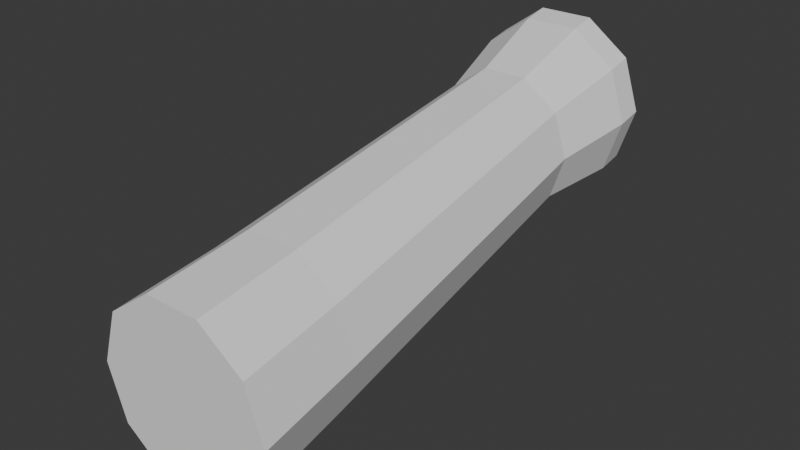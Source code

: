 # Source: cannon_barrel.blend  (saved by Blender 4.3.34; exported with 4.5.12 LTS)
import bpy
from mathutils import Matrix  # noqa: F401  (used for matrix-valued properties, if any)

bpy.ops.wm.read_factory_settings(use_empty=True)
scene = bpy.context.scene
scene.name = 'Scene'

# ---- collections
col_collection = bpy.data.collections.new('Collection'); scene.collection.children.link(col_collection)

# ---- world
world_world = bpy.data.worlds.new('World'); scene.world = world_world
world_world.use_nodes = True; world_world.node_tree.nodes.clear()
_N = world_world.node_tree.nodes; _L = world_world.node_tree.links
n0 = _N.new('ShaderNodeOutputWorld'); n0.name = 'World Output'; n0.location = (300, 300)
n1 = _N.new('ShaderNodeBackground'); n1.name = 'Background'; n1.location = (10, 300)
n1.inputs[0].default_value = (0.05088, 0.05088, 0.05088, 1.0)
_L.new(n1.outputs[0], n0.inputs[0])
n0.is_active_output = True
world_world.color = (0.05088, 0.05088, 0.05088)
world_world.sun_shadow_jitter_overblur = 0.0

# ---- meshes
me_artillery_barrel = bpy.data.meshes.new('Artillery barrel')
me_artillery_barrel.from_pydata([(3.5, -9.0, 10.0), (2.832, -9.0, 12.06), (1.082, -9.0, 13.33), (-1.082, -9.0, 13.33), (-2.832, -9.0, 12.06), (-3.5, -9.0, 10.0), (-2.832, -9.0, 7.943), (-1.082, -9.0, 6.671), (1.082, -9.0, 6.671), (2.832, -9.0, 7.943), (3.3, -5.0, 10.7), (2.67, -5.0, 12.64), (1.02, -5.0, 13.84), (-1.02, -5.0, 13.84), (-2.67, -5.0, 12.64), (-3.3, -5.0, 10.7), (-2.67, -5.0, 8.76), (-1.02, -5.0, 7.562), (1.02, -5.0, 7.562), (2.67, -5.0, 8.76), (2.8, 7.0, 13.2), (2.265, 7.0, 14.85), (0.8652, 7.0, 15.86), (-0.8652, 7.0, 15.86), (-2.265, 7.0, 14.85), (-2.8, 7.0, 13.2), (-2.265, 7.0, 11.55), (-0.8652, 7.0, 10.54), (0.8652, 7.0, 10.54), (2.265, 7.0, 11.55), (3.4, 10.0, 13.8), (2.751, 10.0, 15.8), (1.051, 10.0, 17.03), (-1.051, 10.0, 17.03), (-2.751, 10.0, 15.8), (-3.4, 10.0, 13.8), (-2.751, 10.0, 11.8), (-1.051, 10.0, 10.57), (1.051, 10.0, 10.57), (2.751, 10.0, 11.8), (3.4, 11.0, 14.0), (2.751, 11.0, 16.0), (1.051, 11.0, 17.23), (-1.051, 11.0, 17.23), (-2.751, 11.0, 16.0), (-3.4, 11.0, 14.0), (-2.751, 11.0, 12.0), (-1.051, 11.0, 10.77), (1.051, 11.0, 10.77), (2.751, 11.0, 12.0), (1.65, 11.0, 14.0), (1.335, 11.0, 14.97), (0.5099, 11.0, 15.57), (-0.5099, 11.0, 15.57), (-1.335, 11.0, 14.97), (-1.65, 11.0, 14.0), (-1.335, 11.0, 13.03), (-0.5099, 11.0, 12.43), (0.5099, 11.0, 12.43), (1.335, 11.0, 13.03), (1.65, 8.8, 13.55), (1.335, 8.8, 14.52), (0.5099, 8.8, 15.12), (-0.5099, 8.8, 15.12), (-1.335, 8.8, 14.52), (-1.65, 8.8, 13.55), (-1.335, 8.8, 12.58), (-0.5099, 8.8, 11.98), (0.5099, 8.8, 11.98), (1.335, 8.8, 12.58)], [], [(0, 11, 1), (0, 10, 11), (1, 12, 2), (1, 11, 12), (2, 13, 3), (2, 12, 13), (3, 14, 4), (3, 13, 14), (4, 15, 5), (4, 14, 15), (5, 16, 6), (5, 15, 16), (6, 17, 7), (6, 16, 17), (7, 18, 8), (7, 17, 18), (8, 19, 9), (8, 18, 19), (9, 10, 0), (9, 19, 10), (10, 21, 11), (10, 20, 21), (11, 22, 12), (11, 21, 22), (12, 23, 13), (12, 22, 23), (13, 24, 14), (13, 23, 24), (14, 25, 15), (14, 24, 25), (15, 26, 16), (15, 25, 26), (16, 27, 17), (16, 26, 27), (17, 28, 18), (17, 27, 28), (18, 29, 19), (18, 28, 29), (19, 20, 10), (19, 29, 20), (20, 31, 21), (20, 30, 31), (21, 32, 22), (21, 31, 32), (22, 33, 23), (22, 32, 33), (23, 34, 24), (23, 33, 34), (24, 35, 25), (24, 34, 35), (25, 36, 26), (25, 35, 36), (26, 37, 27), (26, 36, 37), (27, 38, 28), (27, 37, 38), (28, 39, 29), (28, 38, 39), (29, 30, 20), (29, 39, 30), (30, 41, 31), (30, 40, 41), (31, 42, 32), (31, 41, 42), (32, 43, 33), (32, 42, 43), (33, 44, 34), (33, 43, 44), (34, 45, 35), (34, 44, 45), (35, 46, 36), (35, 45, 46), (36, 47, 37), (36, 46, 47), (37, 48, 38), (37, 47, 48), (38, 49, 39), (38, 48, 49), (39, 40, 30), (39, 49, 40), (0, 1, 2), (0, 2, 3), (0, 3, 4), (0, 4, 5), (0, 5, 6), (0, 6, 7), (0, 7, 8), (0, 8, 9), (40, 51, 41), (40, 50, 51), (50, 61, 51), (50, 60, 61), (41, 52, 42), (41, 51, 52), (51, 62, 52), (51, 61, 62), (42, 53, 43), (42, 52, 53), (52, 63, 53), (52, 62, 63), (43, 54, 44), (43, 53, 54), (53, 64, 54), (53, 63, 64), (44, 55, 45), (44, 54, 55), (54, 65, 55), (54, 64, 65), (45, 56, 46), (45, 55, 56), (55, 66, 56), (55, 65, 66), (46, 57, 47), (46, 56, 57), (56, 67, 57), (56, 66, 67), (47, 58, 48), (47, 57, 58), (57, 68, 58), (57, 67, 68), (48, 59, 49), (48, 58, 59), (58, 69, 59), (58, 68, 69), (49, 50, 40), (49, 59, 50), (59, 60, 50), (59, 69, 60), (60, 62, 61), (60, 63, 62), (60, 64, 63), (60, 65, 64), (60, 66, 65), (60, 67, 66), (60, 68, 67), (60, 69, 68)])
me_artillery_barrel.update()

# ---- objects
ob_artillery_barrel = bpy.data.objects.new('Artillery barrel', me_artillery_barrel)

# ---- transforms, parenting, visibility, modifiers, constraints
ob_artillery_barrel.location = (0.0, 0.0, 0.0)

# ---- collection membership
col_collection.objects.link(ob_artillery_barrel)

# ---- scene / render settings (as saved in the file)
scene.frame_start = 1; scene.frame_end = 250; scene.frame_set(1)
scene.render.engine = 'BLENDER_EEVEE_NEXT'
bpy.context.view_layer.update()

# ---- added for rendering (the .blend has no active camera and no usable light): camera, sun
cam_auto = bpy.data.cameras.new('AutoCamera')
cam_auto.lens = 50.0
cam_auto.sensor_width = 36.0
cam_auto.clip_end = 1000.0
ob_auto_camera = bpy.data.objects.new('AutoCamera', cam_auto)
scene.collection.objects.link(ob_auto_camera)
ob_auto_camera.location = (21.9058, -25.287, 29.4771)
ob_auto_camera.rotation_euler = (1.09748, -7.21219e-08, 0.694738)
scene.camera = ob_auto_camera
light_auto_sun = bpy.data.lights.new('AutoSun', 'SUN')
light_auto_sun.energy = 3.0
light_auto_sun.angle = 0.0523599
ob_auto_sun = bpy.data.objects.new('AutoSun', light_auto_sun)
scene.collection.objects.link(ob_auto_sun)
ob_auto_sun.rotation_euler = (0.872665, 0.174533, 0.523599)
bpy.context.view_layer.update()
